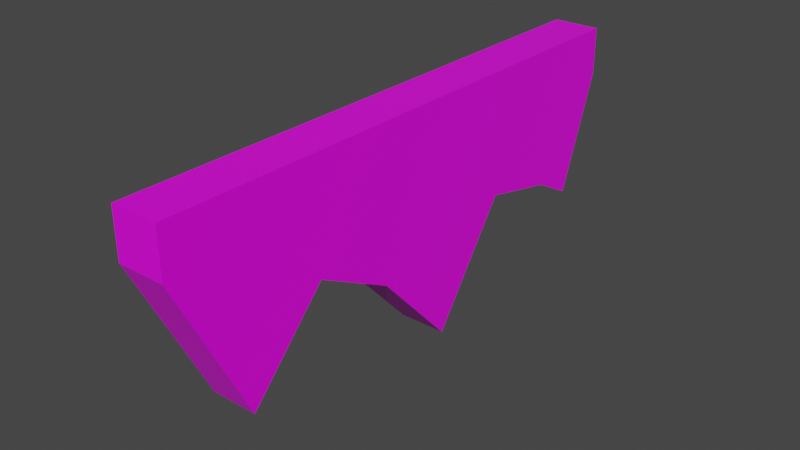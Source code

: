# Source: test_area_-_Copy.blend  (saved by Blender 3.0.42; exported with 4.5.12 LTS)
import bpy
from mathutils import Matrix  # noqa: F401  (used for matrix-valued properties, if any)

bpy.ops.wm.read_factory_settings(use_empty=True)
scene = bpy.context.scene
scene.name = 'Scene'

# ---- collections
col_collection = bpy.data.collections.new('Collection'); scene.collection.children.link(col_collection)

# ---- images (referenced by path relative to the original .blend; pixels are not part of the script)
import os
ASSET_DIR = os.environ.get("B2B_ASSET_DIR", "")  # directory of the original .blend (textures are referenced by path, not embedded)
HERE = os.path.dirname(os.path.abspath(__file__))  # packed textures are extracted next to this script under _unpacked/

def load_image(name, relpath, width, height, colorspace="sRGB"):
    """Load a texture the original file referenced (path relative to the .blend, or extracted next to this script)."""
    p = next((c for c in (os.path.join(HERE, relpath), os.path.join(ASSET_DIR, relpath)) if relpath and os.path.exists(c)), "")
    if p:
        img = bpy.data.images.load(p, check_existing=True)
        img.name = name
    else:  # same state as the original file: an image datablock whose file is absent (Cycles renders it pink)
        img = bpy.data.images.new(name, width, height)
        img.source = "FILE"
        img.filepath = "//" + (relpath or name)
    img.colorspace_settings.name = colorspace
    return img
img_ground_texture_png = load_image('ground texture.png', 'ground texture.png', 1024, 1024, 'sRGB')

# ---- materials (node trees are filled in below, after node groups)
mat_texture = bpy.data.materials.new('texture')
mat_texture.alpha_threshold = 0.0
mat_texture.use_transparent_shadow = False
mat_texture.line_color = (0.0, 0.0, 0.0, 1.0)

# ---- material node trees
mat_texture.use_nodes = True; mat_texture.node_tree.nodes.clear()
_N = mat_texture.node_tree.nodes; _L = mat_texture.node_tree.links
n0 = _N.new('ShaderNodeOutputMaterial'); n0.name = 'Material Output'; n0.location = (300, 300)
n1 = _N.new('ShaderNodeBsdfPrincipled'); n1.name = 'Principled BSDF'; n1.location = (10, 300)
n1.distribution = 'GGX'
n1.subsurface_method = 'RANDOM_WALK_SKIN'
n1.inputs[2].default_value = 0.4
n1.inputs[3].default_value = 1.45
n1.inputs[27].default_value = (0.0, 0.0, 0.0, 1.0)
n1.inputs[28].default_value = 1.0
n2 = _N.new('ShaderNodeTexImage'); n2.name = 'Image Texture'; n2.location = (-280, 275)
n2.image = img_ground_texture_png
_L.new(n1.outputs[0], n0.inputs[0])
_L.new(n2.outputs[0], n1.inputs[0])
n0.is_active_output = True

# ---- world
world_world = bpy.data.worlds.new('World'); scene.world = world_world
world_world.use_nodes = True; world_world.node_tree.nodes.clear()
_N = world_world.node_tree.nodes; _L = world_world.node_tree.links
n0 = _N.new('ShaderNodeOutputWorld'); n0.name = 'World Output'; n0.location = (300, 300)
n1 = _N.new('ShaderNodeBackground'); n1.name = 'Background'; n1.location = (10, 300)
n1.inputs[0].default_value = (0.05088, 0.05088, 0.05088, 1.0)
_L.new(n1.outputs[0], n0.inputs[0])
n0.is_active_output = True
world_world.color = (0.05088, 0.05088, 0.05088)
world_world.use_sun_shadow = False
world_world.sun_shadow_jitter_overblur = 0.0

# ---- meshes
me_cube = bpy.data.meshes.new('Cube')
me_cube.from_pydata([(1.0, -11.87, 1.0), (1.0, -11.87, -1.0), (1.0, 11.87, 1.0), (1.0, 11.87, -1.0), (-1.0, -11.87, 1.0), (-1.0, -11.87, -1.0), (-1.0, 11.87, 1.0), (-1.0, 11.87, -1.0), (-1.0, -8.748, -7.366), (-1.0, -5.356, -3.709), (-1.0, -1.964, -5.47), (-1.0, 1.427, -9.127), (-1.0, 4.819, -4.285), (-1.0, 8.21, -5.03), (1.0, 8.21, -5.03), (1.0, 4.819, -4.285), (1.0, 1.427, -9.127), (1.0, -1.964, -5.47), (1.0, -5.356, -3.709), (1.0, -8.748, -7.366), (-1.0, 10.04, -5.995), (1.0, 10.04, -5.995)], [], [(3, 7, 6, 2), (6, 7, 20, 13, 12, 11, 10, 9, 8, 5, 4), (20, 7, 3, 21), (5, 1, 0, 4), (5, 8, 19, 1), (8, 9, 18, 19), (9, 10, 17, 18), (10, 11, 16, 17), (11, 12, 15, 16), (12, 13, 14, 15), (1, 19, 18, 17, 16, 15, 14, 21, 3, 2, 0), (13, 20, 21, 14), (0, 2, 6, 4)])
_uv = me_cube.uv_layers.new(name='UVMap')
_uv.uv.foreach_set('vector', [0.3624, 0.7828, 0.1094, 0.7862, 0.1128, 0.9127, 0.3658, 0.9093, 1.0, 0.9827, 1.0, 0.7983, 0.9232, 0.3378, 0.8461, 0.4267, 0.7033, 0.4954, 0.5604, 0.04897, 0.4176, 0.3862, 0.2747, 0.5485, 0.1319, 0.2113, 0.0003596, 0.7983, 0.0003596, 0.9827, 0.03855, 0.412, 0.007699, 1.002, 0.5393, 0.9979, 0.5701, 0.408, 0.4999, 0.7408, 0.2469, 0.7442, 0.2502, 0.8707, 0.5032, 0.8673, 0.398, 0.7422, 0.3997, 0.0002362, 0.0009288, -0.000109, -0.0008024, 0.7419, 0.6551, 0.2777, 0.6189, 0.2782, 0.6223, 0.4047, 0.6584, 0.4042, 0.6189, 0.2782, 0.5828, 0.2786, 0.5862, 0.4051, 0.6223, 0.4047, 0.5828, 0.2786, 0.5466, 0.2791, 0.55, 0.4056, 0.5862, 0.4051, 0.5466, 0.2791, 0.5105, 0.2796, 0.5139, 0.4061, 0.55, 0.4056, 0.5105, 0.2796, 0.4744, 0.2801, 0.4777, 0.4066, 0.5139, 0.4061, 0.9992, 0.8131, 0.8655, 0.2116, 0.7229, 0.56, 0.579, 0.395, 0.4346, 0.05037, 0.2923, 0.5111, 0.1486, 0.4424, 0.07089, 0.3519, -0.005317, 0.8262, -0.004824, 1.016, 0.9997, 1.003, 0.4744, 0.2801, 0.4549, 0.2803, 0.4582, 0.4069, 0.4777, 0.4066, 1.005, 0.8433, -0.002756, 0.8416, 0.0006152, 1.001, 1.008, 1.002])
me_cube.materials.append(mat_texture)
me_cube.use_remesh_preserve_volume = False
me_cube.use_remesh_preserve_attributes = False
me_cube.use_mirror_vertex_groups = False
me_cube.update()

# ---- objects
ob_cube = bpy.data.objects.new('Cube', me_cube)

# ---- transforms, parenting, visibility, modifiers, constraints
ob_cube.location = (0.0, 0.0, 0.0)
ob_cube.lock_rotations_4d = False
ob_cube.empty_display_type = 'ARROWS'
ob_cube.lineart.crease_threshold = 0.0

# ---- collection membership
col_collection.objects.link(ob_cube)

# ---- scene / render settings (as saved in the file)
scene.frame_start = 1; scene.frame_end = 250; scene.frame_set(1)
scene.render.engine = 'BLENDER_EEVEE_NEXT'
scene.cycles.sampling_pattern = 'TABULATED_SOBOL'
scene.cycles.use_light_tree = False
scene.view_settings.view_transform = 'Filmic'
bpy.context.view_layer.update()

# ---- added for rendering (the .blend has no active camera and no usable light): camera, sun
cam_auto = bpy.data.cameras.new('AutoCamera')
cam_auto.lens = 50.0
cam_auto.sensor_width = 36.0
cam_auto.clip_end = 1000.0
ob_auto_camera = bpy.data.objects.new('AutoCamera', cam_auto)
scene.collection.objects.link(ob_auto_camera)
ob_auto_camera.location = (23.9527, -28.7432, 15.0985)
ob_auto_camera.rotation_euler = (1.09748, -7.21219e-08, 0.694738)
scene.camera = ob_auto_camera
light_auto_sun = bpy.data.lights.new('AutoSun', 'SUN')
light_auto_sun.energy = 3.0
light_auto_sun.angle = 0.0523599
ob_auto_sun = bpy.data.objects.new('AutoSun', light_auto_sun)
scene.collection.objects.link(ob_auto_sun)
ob_auto_sun.rotation_euler = (0.872665, 0.174533, 0.523599)
bpy.context.view_layer.update()

